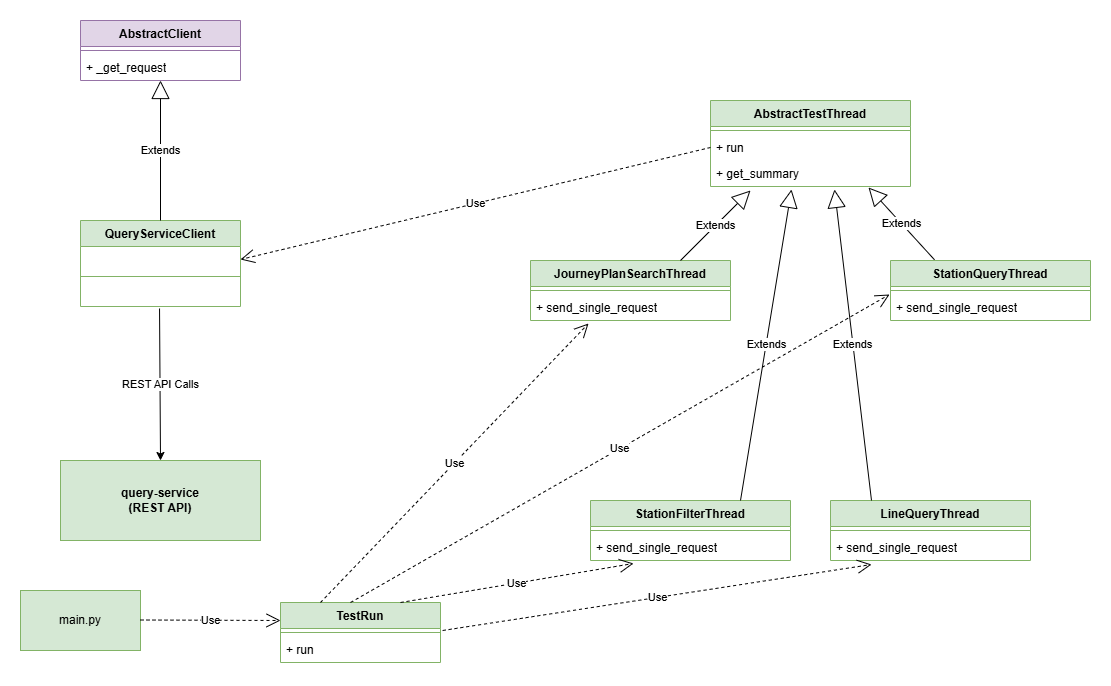

The diagram above was exported from draw.io. Its source (the exported page's mxGraphModel, read from the mxfile embedded in the PNG):
<mxGraphModel dx="1418" dy="826" grid="1" gridSize="10" guides="1" tooltips="1" connect="1" arrows="1" fold="1" page="1" pageScale="1" pageWidth="1654" pageHeight="1169" math="0" shadow="0">
  <root>
    <mxCell id="0" />
    <mxCell id="1" parent="0" />
    <mxCell id="vByMnq_QR21uFESNJHxY-1" parent="1" style="swimlane;fontStyle=1;align=center;verticalAlign=top;childLayout=stackLayout;horizontal=1;startSize=26;horizontalStack=0;resizeParent=1;resizeParentMax=0;resizeLast=0;collapsible=1;marginBottom=0;whiteSpace=wrap;html=1;fillColor=#e1d5e7;strokeColor=#9673a6;" value="AbstractClient" vertex="1">
      <mxGeometry height="60" width="160" x="280" y="80" as="geometry" />
    </mxCell>
    <mxCell id="vByMnq_QR21uFESNJHxY-2" parent="vByMnq_QR21uFESNJHxY-1" style="line;strokeWidth=1;fillColor=none;align=left;verticalAlign=middle;spacingTop=-1;spacingLeft=3;spacingRight=3;rotatable=0;labelPosition=right;points=[];portConstraint=eastwest;strokeColor=inherit;" value="" vertex="1">
      <mxGeometry height="8" width="160" y="26" as="geometry" />
    </mxCell>
    <mxCell id="vByMnq_QR21uFESNJHxY-3" parent="vByMnq_QR21uFESNJHxY-1" style="text;strokeColor=none;fillColor=none;align=left;verticalAlign=top;spacingLeft=4;spacingRight=4;overflow=hidden;rotatable=0;points=[[0,0.5],[1,0.5]];portConstraint=eastwest;whiteSpace=wrap;html=1;" value="+ _get_request" vertex="1">
      <mxGeometry height="26" width="160" y="34" as="geometry" />
    </mxCell>
    <mxCell id="OAHZ8RttAfpAN7g4zm46-1" parent="1" style="swimlane;fontStyle=1;align=center;verticalAlign=top;childLayout=stackLayout;horizontal=1;startSize=26;horizontalStack=0;resizeParent=1;resizeParentMax=0;resizeLast=0;collapsible=1;marginBottom=0;whiteSpace=wrap;html=1;fillColor=#d5e8d4;strokeColor=#82b366;" value="QueryServiceClient" vertex="1">
      <mxGeometry height="86" width="160" x="280" y="280" as="geometry" />
    </mxCell>
    <mxCell id="OAHZ8RttAfpAN7g4zm46-2" parent="OAHZ8RttAfpAN7g4zm46-1" style="text;strokeColor=none;fillColor=none;align=left;verticalAlign=top;spacingLeft=4;spacingRight=4;overflow=hidden;rotatable=0;points=[[0,0.5],[1,0.5]];portConstraint=eastwest;whiteSpace=wrap;html=1;" value="&amp;nbsp;" vertex="1">
      <mxGeometry height="26" width="160" y="26" as="geometry" />
    </mxCell>
    <mxCell id="OAHZ8RttAfpAN7g4zm46-3" parent="OAHZ8RttAfpAN7g4zm46-1" style="line;strokeWidth=1;fillColor=none;align=left;verticalAlign=middle;spacingTop=-1;spacingLeft=3;spacingRight=3;rotatable=0;labelPosition=right;points=[];portConstraint=eastwest;strokeColor=inherit;" value="" vertex="1">
      <mxGeometry height="8" width="160" y="52" as="geometry" />
    </mxCell>
    <mxCell id="OAHZ8RttAfpAN7g4zm46-4" parent="OAHZ8RttAfpAN7g4zm46-1" style="text;strokeColor=none;fillColor=none;align=left;verticalAlign=top;spacingLeft=4;spacingRight=4;overflow=hidden;rotatable=0;points=[[0,0.5],[1,0.5]];portConstraint=eastwest;whiteSpace=wrap;html=1;" value="&amp;nbsp;" vertex="1">
      <mxGeometry height="26" width="160" y="60" as="geometry" />
    </mxCell>
    <mxCell id="adtdMn5FXNLx3UVKCdHV-1" parent="1" style="rounded=0;whiteSpace=wrap;html=1;fillColor=#d5e8d4;strokeColor=#82b366;fontStyle=1" value="query-service&lt;br&gt;(REST API)" vertex="1">
      <mxGeometry height="80" width="200" x="260" y="520" as="geometry" />
    </mxCell>
    <mxCell id="jD5Yu4LebDP7dhGczIPW-1" edge="1" parent="1" source="OAHZ8RttAfpAN7g4zm46-1" style="endArrow=block;endSize=16;endFill=0;html=1;rounded=0;exitX=0.5;exitY=0;exitDx=0;exitDy=0;" value="Extends">
      <mxGeometry relative="1" width="160" as="geometry">
        <mxPoint x="359" y="320" as="sourcePoint" />
        <mxPoint x="360" y="140" as="targetPoint" />
      </mxGeometry>
    </mxCell>
    <mxCell id="jD5Yu4LebDP7dhGczIPW-2" parent="1" style="swimlane;fontStyle=1;align=center;verticalAlign=top;childLayout=stackLayout;horizontal=1;startSize=26;horizontalStack=0;resizeParent=1;resizeParentMax=0;resizeLast=0;collapsible=1;marginBottom=0;whiteSpace=wrap;html=1;fillColor=#d5e8d4;strokeColor=#82b366;" value="TestRun" vertex="1">
      <mxGeometry height="60" width="160" x="480" y="662" as="geometry" />
    </mxCell>
    <mxCell id="jD5Yu4LebDP7dhGczIPW-4" parent="jD5Yu4LebDP7dhGczIPW-2" style="line;strokeWidth=1;fillColor=none;align=left;verticalAlign=middle;spacingTop=-1;spacingLeft=3;spacingRight=3;rotatable=0;labelPosition=right;points=[];portConstraint=eastwest;strokeColor=inherit;" value="" vertex="1">
      <mxGeometry height="8" width="160" y="26" as="geometry" />
    </mxCell>
    <mxCell id="jD5Yu4LebDP7dhGczIPW-5" parent="jD5Yu4LebDP7dhGczIPW-2" style="text;strokeColor=none;fillColor=none;align=left;verticalAlign=top;spacingLeft=4;spacingRight=4;overflow=hidden;rotatable=0;points=[[0,0.5],[1,0.5]];portConstraint=eastwest;whiteSpace=wrap;html=1;" value="+ run" vertex="1">
      <mxGeometry height="26" width="160" y="34" as="geometry" />
    </mxCell>
    <mxCell id="jD5Yu4LebDP7dhGczIPW-6" parent="1" style="swimlane;fontStyle=1;align=center;verticalAlign=top;childLayout=stackLayout;horizontal=1;startSize=26;horizontalStack=0;resizeParent=1;resizeParentMax=0;resizeLast=0;collapsible=1;marginBottom=0;whiteSpace=wrap;html=1;fillColor=#d5e8d4;strokeColor=#82b366;" value="JourneyPlanSearchThread" vertex="1">
      <mxGeometry height="60" width="200" x="730" y="320" as="geometry" />
    </mxCell>
    <mxCell id="jD5Yu4LebDP7dhGczIPW-8" parent="jD5Yu4LebDP7dhGczIPW-6" style="line;strokeWidth=1;fillColor=none;align=left;verticalAlign=middle;spacingTop=-1;spacingLeft=3;spacingRight=3;rotatable=0;labelPosition=right;points=[];portConstraint=eastwest;strokeColor=inherit;" value="" vertex="1">
      <mxGeometry height="8" width="200" y="26" as="geometry" />
    </mxCell>
    <mxCell id="jD5Yu4LebDP7dhGczIPW-9" parent="jD5Yu4LebDP7dhGczIPW-6" style="text;strokeColor=none;fillColor=none;align=left;verticalAlign=top;spacingLeft=4;spacingRight=4;overflow=hidden;rotatable=0;points=[[0,0.5],[1,0.5]];portConstraint=eastwest;whiteSpace=wrap;html=1;" value="+ send_single_request" vertex="1">
      <mxGeometry height="26" width="200" y="34" as="geometry" />
    </mxCell>
    <mxCell id="jD5Yu4LebDP7dhGczIPW-10" parent="1" style="swimlane;fontStyle=1;align=center;verticalAlign=top;childLayout=stackLayout;horizontal=1;startSize=26;horizontalStack=0;resizeParent=1;resizeParentMax=0;resizeLast=0;collapsible=1;marginBottom=0;whiteSpace=wrap;html=1;fillColor=#d5e8d4;strokeColor=#82b366;" value="StationQueryThread" vertex="1">
      <mxGeometry height="60" width="200" x="1090" y="320" as="geometry" />
    </mxCell>
    <mxCell id="jD5Yu4LebDP7dhGczIPW-12" parent="jD5Yu4LebDP7dhGczIPW-10" style="line;strokeWidth=1;fillColor=none;align=left;verticalAlign=middle;spacingTop=-1;spacingLeft=3;spacingRight=3;rotatable=0;labelPosition=right;points=[];portConstraint=eastwest;strokeColor=inherit;" value="" vertex="1">
      <mxGeometry height="8" width="200" y="26" as="geometry" />
    </mxCell>
    <mxCell id="jD5Yu4LebDP7dhGczIPW-13" parent="jD5Yu4LebDP7dhGczIPW-10" style="text;strokeColor=none;fillColor=none;align=left;verticalAlign=top;spacingLeft=4;spacingRight=4;overflow=hidden;rotatable=0;points=[[0,0.5],[1,0.5]];portConstraint=eastwest;whiteSpace=wrap;html=1;" value="+ send_single_request" vertex="1">
      <mxGeometry height="26" width="200" y="34" as="geometry" />
    </mxCell>
    <mxCell id="jD5Yu4LebDP7dhGczIPW-14" parent="1" style="swimlane;fontStyle=1;align=center;verticalAlign=top;childLayout=stackLayout;horizontal=1;startSize=26;horizontalStack=0;resizeParent=1;resizeParentMax=0;resizeLast=0;collapsible=1;marginBottom=0;whiteSpace=wrap;html=1;fillColor=#d5e8d4;strokeColor=#82b366;" value="StationFilterThread" vertex="1">
      <mxGeometry height="60" width="200" x="790" y="560" as="geometry" />
    </mxCell>
    <mxCell id="jD5Yu4LebDP7dhGczIPW-16" parent="jD5Yu4LebDP7dhGczIPW-14" style="line;strokeWidth=1;fillColor=none;align=left;verticalAlign=middle;spacingTop=-1;spacingLeft=3;spacingRight=3;rotatable=0;labelPosition=right;points=[];portConstraint=eastwest;strokeColor=inherit;" value="" vertex="1">
      <mxGeometry height="8" width="200" y="26" as="geometry" />
    </mxCell>
    <mxCell id="jD5Yu4LebDP7dhGczIPW-17" parent="jD5Yu4LebDP7dhGczIPW-14" style="text;strokeColor=none;fillColor=none;align=left;verticalAlign=top;spacingLeft=4;spacingRight=4;overflow=hidden;rotatable=0;points=[[0,0.5],[1,0.5]];portConstraint=eastwest;whiteSpace=wrap;html=1;" value="+ send_single_request" vertex="1">
      <mxGeometry height="26" width="200" y="34" as="geometry" />
    </mxCell>
    <mxCell id="jD5Yu4LebDP7dhGczIPW-18" parent="1" style="swimlane;fontStyle=1;align=center;verticalAlign=top;childLayout=stackLayout;horizontal=1;startSize=26;horizontalStack=0;resizeParent=1;resizeParentMax=0;resizeLast=0;collapsible=1;marginBottom=0;whiteSpace=wrap;html=1;fillColor=#d5e8d4;strokeColor=#82b366;" value="LineQueryThread" vertex="1">
      <mxGeometry height="60" width="200" x="1030" y="560" as="geometry" />
    </mxCell>
    <mxCell id="jD5Yu4LebDP7dhGczIPW-20" parent="jD5Yu4LebDP7dhGczIPW-18" style="line;strokeWidth=1;fillColor=none;align=left;verticalAlign=middle;spacingTop=-1;spacingLeft=3;spacingRight=3;rotatable=0;labelPosition=right;points=[];portConstraint=eastwest;strokeColor=inherit;" value="" vertex="1">
      <mxGeometry height="8" width="200" y="26" as="geometry" />
    </mxCell>
    <mxCell id="jD5Yu4LebDP7dhGczIPW-21" parent="jD5Yu4LebDP7dhGczIPW-18" style="text;strokeColor=none;fillColor=none;align=left;verticalAlign=top;spacingLeft=4;spacingRight=4;overflow=hidden;rotatable=0;points=[[0,0.5],[1,0.5]];portConstraint=eastwest;whiteSpace=wrap;html=1;" value="+ send_single_request" vertex="1">
      <mxGeometry height="26" width="200" y="34" as="geometry" />
    </mxCell>
    <mxCell id="jD5Yu4LebDP7dhGczIPW-22" parent="1" style="swimlane;fontStyle=1;align=center;verticalAlign=top;childLayout=stackLayout;horizontal=1;startSize=26;horizontalStack=0;resizeParent=1;resizeParentMax=0;resizeLast=0;collapsible=1;marginBottom=0;whiteSpace=wrap;html=1;fillColor=#d5e8d4;strokeColor=#82b366;" value="AbstractTestThread" vertex="1">
      <mxGeometry height="86" width="200" x="910" y="160" as="geometry" />
    </mxCell>
    <mxCell id="jD5Yu4LebDP7dhGczIPW-24" parent="jD5Yu4LebDP7dhGczIPW-22" style="line;strokeWidth=1;fillColor=none;align=left;verticalAlign=middle;spacingTop=-1;spacingLeft=3;spacingRight=3;rotatable=0;labelPosition=right;points=[];portConstraint=eastwest;strokeColor=inherit;" value="" vertex="1">
      <mxGeometry height="8" width="200" y="26" as="geometry" />
    </mxCell>
    <mxCell id="jD5Yu4LebDP7dhGczIPW-26" parent="jD5Yu4LebDP7dhGczIPW-22" style="text;strokeColor=none;fillColor=none;align=left;verticalAlign=top;spacingLeft=4;spacingRight=4;overflow=hidden;rotatable=0;points=[[0,0.5],[1,0.5]];portConstraint=eastwest;whiteSpace=wrap;html=1;" value="+ run" vertex="1">
      <mxGeometry height="26" width="200" y="34" as="geometry" />
    </mxCell>
    <mxCell id="jD5Yu4LebDP7dhGczIPW-25" parent="jD5Yu4LebDP7dhGczIPW-22" style="text;strokeColor=none;fillColor=none;align=left;verticalAlign=top;spacingLeft=4;spacingRight=4;overflow=hidden;rotatable=0;points=[[0,0.5],[1,0.5]];portConstraint=eastwest;whiteSpace=wrap;html=1;" value="+ get_summary" vertex="1">
      <mxGeometry height="26" width="200" y="60" as="geometry" />
    </mxCell>
    <mxCell id="jD5Yu4LebDP7dhGczIPW-27" edge="1" parent="1" source="jD5Yu4LebDP7dhGczIPW-6" style="endArrow=block;endSize=16;endFill=0;html=1;rounded=0;exitX=0.75;exitY=0;exitDx=0;exitDy=0;" value="Extends">
      <mxGeometry relative="1" width="160" as="geometry">
        <mxPoint x="590" y="210" as="sourcePoint" />
        <mxPoint x="950" y="250" as="targetPoint" />
      </mxGeometry>
    </mxCell>
    <mxCell id="jD5Yu4LebDP7dhGczIPW-28" edge="1" parent="1" source="jD5Yu4LebDP7dhGczIPW-14" style="endArrow=block;endSize=16;endFill=0;html=1;rounded=0;exitX=0.75;exitY=0;exitDx=0;exitDy=0;entryX=0.405;entryY=1.115;entryDx=0;entryDy=0;entryPerimeter=0;" target="jD5Yu4LebDP7dhGczIPW-25" value="Extends">
      <mxGeometry relative="1" width="160" as="geometry">
        <mxPoint x="1150" y="280" as="sourcePoint" />
        <mxPoint x="1310" y="280" as="targetPoint" />
      </mxGeometry>
    </mxCell>
    <mxCell id="jD5Yu4LebDP7dhGczIPW-29" edge="1" parent="1" source="jD5Yu4LebDP7dhGczIPW-10" style="endArrow=block;endSize=16;endFill=0;html=1;rounded=0;exitX=0.22;exitY=-0.012;exitDx=0;exitDy=0;exitPerimeter=0;entryX=0.79;entryY=1.038;entryDx=0;entryDy=0;entryPerimeter=0;" target="jD5Yu4LebDP7dhGczIPW-25" value="Extends">
      <mxGeometry relative="1" width="160" as="geometry">
        <mxPoint x="1180" y="250" as="sourcePoint" />
        <mxPoint x="1340" y="250" as="targetPoint" />
      </mxGeometry>
    </mxCell>
    <mxCell id="jD5Yu4LebDP7dhGczIPW-30" edge="1" parent="1" source="jD5Yu4LebDP7dhGczIPW-18" style="endArrow=block;endSize=16;endFill=0;html=1;rounded=0;exitX=0.205;exitY=0;exitDx=0;exitDy=0;exitPerimeter=0;entryX=0.62;entryY=1.115;entryDx=0;entryDy=0;entryPerimeter=0;" target="jD5Yu4LebDP7dhGczIPW-25" value="Extends">
      <mxGeometry relative="1" width="160" as="geometry">
        <mxPoint x="1180" y="704" as="sourcePoint" />
        <mxPoint x="1340" y="704" as="targetPoint" />
      </mxGeometry>
    </mxCell>
    <mxCell id="jD5Yu4LebDP7dhGczIPW-31" edge="1" parent="1" source="jD5Yu4LebDP7dhGczIPW-2" style="endArrow=open;endSize=12;dashed=1;html=1;rounded=0;exitX=0.25;exitY=0;exitDx=0;exitDy=0;entryX=0.29;entryY=1.115;entryDx=0;entryDy=0;entryPerimeter=0;" target="jD5Yu4LebDP7dhGczIPW-9" value="Use">
      <mxGeometry relative="1" width="160" as="geometry">
        <mxPoint x="630" y="550" as="sourcePoint" />
        <mxPoint x="790" y="550" as="targetPoint" />
      </mxGeometry>
    </mxCell>
    <mxCell id="jD5Yu4LebDP7dhGczIPW-32" edge="1" parent="1" source="jD5Yu4LebDP7dhGczIPW-2" style="endArrow=open;endSize=12;dashed=1;html=1;rounded=0;exitX=0.75;exitY=0;exitDx=0;exitDy=0;entryX=0.215;entryY=1.115;entryDx=0;entryDy=0;entryPerimeter=0;" target="jD5Yu4LebDP7dhGczIPW-17" value="Use">
      <mxGeometry relative="1" width="160" as="geometry">
        <mxPoint x="630" y="550" as="sourcePoint" />
        <mxPoint x="790" y="550" as="targetPoint" />
      </mxGeometry>
    </mxCell>
    <mxCell id="jD5Yu4LebDP7dhGczIPW-33" edge="1" parent="1" style="endArrow=open;endSize=12;dashed=1;html=1;rounded=0;exitX=1.013;exitY=0.077;exitDx=0;exitDy=0;exitPerimeter=0;entryX=0.205;entryY=1.154;entryDx=0;entryDy=0;entryPerimeter=0;" target="jD5Yu4LebDP7dhGczIPW-21" value="Use">
      <mxGeometry relative="1" width="160" as="geometry">
        <mxPoint x="642.0799999999999" y="690.002" as="sourcePoint" />
        <mxPoint x="820" y="690" as="targetPoint" />
      </mxGeometry>
    </mxCell>
    <mxCell id="jD5Yu4LebDP7dhGczIPW-34" edge="1" parent="1" style="endArrow=open;endSize=12;dashed=1;html=1;rounded=0;exitX=0.5;exitY=0;exitDx=0;exitDy=0;entryX=-0.005;entryY=0;entryDx=0;entryDy=0;entryPerimeter=0;" target="jD5Yu4LebDP7dhGczIPW-13" value="Use">
      <mxGeometry relative="1" width="160" as="geometry">
        <mxPoint x="550" y="662" as="sourcePoint" />
        <mxPoint x="1100" y="382.00199999999995" as="targetPoint" />
      </mxGeometry>
    </mxCell>
    <mxCell id="jD5Yu4LebDP7dhGczIPW-35" edge="1" parent="1" source="jD5Yu4LebDP7dhGczIPW-26" style="endArrow=open;endSize=12;dashed=1;html=1;rounded=0;exitX=0;exitY=0.5;exitDx=0;exitDy=0;entryX=1;entryY=0.5;entryDx=0;entryDy=0;" target="OAHZ8RttAfpAN7g4zm46-2" value="Use">
      <mxGeometry relative="1" width="160" as="geometry">
        <mxPoint x="650" y="440" as="sourcePoint" />
        <mxPoint x="810" y="440" as="targetPoint" />
      </mxGeometry>
    </mxCell>
    <mxCell id="jD5Yu4LebDP7dhGczIPW-36" edge="1" parent="1" source="OAHZ8RttAfpAN7g4zm46-4" style="endArrow=classic;html=1;rounded=0;exitX=0.494;exitY=1.077;exitDx=0;exitDy=0;exitPerimeter=0;entryX=0.5;entryY=0;entryDx=0;entryDy=0;" target="adtdMn5FXNLx3UVKCdHV-1" value="REST API Calls">
      <mxGeometry height="50" relative="1" width="50" as="geometry">
        <mxPoint x="700" y="460" as="sourcePoint" />
        <mxPoint x="750" y="410" as="targetPoint" />
      </mxGeometry>
    </mxCell>
    <mxCell id="jD5Yu4LebDP7dhGczIPW-37" parent="1" style="rounded=0;whiteSpace=wrap;html=1;fillColor=#d5e8d4;strokeColor=#82b366;" value="main.py" vertex="1">
      <mxGeometry height="60" width="120" x="220" y="650" as="geometry" />
    </mxCell>
    <mxCell id="jD5Yu4LebDP7dhGczIPW-38" edge="1" parent="1" style="endArrow=open;endSize=12;dashed=1;html=1;rounded=0;" value="Use">
      <mxGeometry relative="1" width="160" as="geometry">
        <mxPoint x="340" y="679.5" as="sourcePoint" />
        <mxPoint x="480" y="680" as="targetPoint" />
      </mxGeometry>
    </mxCell>
  </root>
</mxGraphModel>